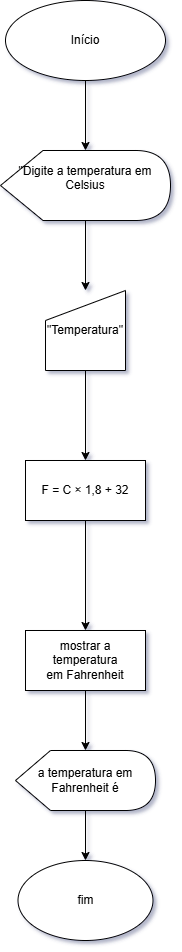

The diagram above was exported from draw.io. Its source (the exported page's mxGraphModel, read from the mxfile embedded in the PNG):
<mxGraphModel dx="1044" dy="608" grid="1" gridSize="10" guides="1" tooltips="1" connect="1" arrows="1" fold="1" page="1" pageScale="1" pageWidth="2339" pageHeight="3300" math="0" shadow="0">
  <root>
    <mxCell id="0" />
    <mxCell id="1" parent="0" />
    <mxCell id="4JrYfKmxb1VPM3I1Xn7B-1" value="" style="edgeStyle=orthogonalEdgeStyle;rounded=0;orthogonalLoop=1;jettySize=auto;html=1;" edge="1" parent="1" source="4JrYfKmxb1VPM3I1Xn7B-2" target="4JrYfKmxb1VPM3I1Xn7B-4">
      <mxGeometry relative="1" as="geometry" />
    </mxCell>
    <mxCell id="4JrYfKmxb1VPM3I1Xn7B-2" value="Início" style="ellipse;whiteSpace=wrap;html=1;" vertex="1" parent="1">
      <mxGeometry x="330" y="40" width="160" height="80" as="geometry" />
    </mxCell>
    <mxCell id="4JrYfKmxb1VPM3I1Xn7B-3" value="" style="edgeStyle=orthogonalEdgeStyle;rounded=0;orthogonalLoop=1;jettySize=auto;html=1;" edge="1" parent="1" source="4JrYfKmxb1VPM3I1Xn7B-4" target="4JrYfKmxb1VPM3I1Xn7B-6">
      <mxGeometry relative="1" as="geometry" />
    </mxCell>
    <mxCell id="4JrYfKmxb1VPM3I1Xn7B-4" value="&lt;div&gt;&quot;Digite a temperatura em Celsius&lt;/div&gt;&lt;div&gt;&lt;br&gt;&lt;/div&gt;" style="shape=display;whiteSpace=wrap;html=1;" vertex="1" parent="1">
      <mxGeometry x="325" y="190" width="170" height="70" as="geometry" />
    </mxCell>
    <mxCell id="4JrYfKmxb1VPM3I1Xn7B-5" value="" style="edgeStyle=orthogonalEdgeStyle;rounded=0;orthogonalLoop=1;jettySize=auto;html=1;" edge="1" parent="1" source="4JrYfKmxb1VPM3I1Xn7B-6" target="4JrYfKmxb1VPM3I1Xn7B-8">
      <mxGeometry relative="1" as="geometry" />
    </mxCell>
    <mxCell id="4JrYfKmxb1VPM3I1Xn7B-6" value="&quot;Temperatura&quot;" style="shape=manualInput;whiteSpace=wrap;html=1;" vertex="1" parent="1">
      <mxGeometry x="370" y="330" width="80" height="80" as="geometry" />
    </mxCell>
    <mxCell id="4JrYfKmxb1VPM3I1Xn7B-7" value="" style="edgeStyle=orthogonalEdgeStyle;rounded=0;orthogonalLoop=1;jettySize=auto;html=1;entryX=0.5;entryY=0;entryDx=0;entryDy=0;" edge="1" parent="1" source="4JrYfKmxb1VPM3I1Xn7B-8" target="4JrYfKmxb1VPM3I1Xn7B-13">
      <mxGeometry relative="1" as="geometry">
        <mxPoint x="410" y="640" as="targetPoint" />
      </mxGeometry>
    </mxCell>
    <mxCell id="4JrYfKmxb1VPM3I1Xn7B-8" value="F = C × 1,8 + 32" style="whiteSpace=wrap;html=1;" vertex="1" parent="1">
      <mxGeometry x="350" y="500" width="120" height="60" as="geometry" />
    </mxCell>
    <mxCell id="4JrYfKmxb1VPM3I1Xn7B-9" value="" style="edgeStyle=orthogonalEdgeStyle;rounded=0;orthogonalLoop=1;jettySize=auto;html=1;" edge="1" parent="1" source="4JrYfKmxb1VPM3I1Xn7B-10" target="4JrYfKmxb1VPM3I1Xn7B-11">
      <mxGeometry relative="1" as="geometry" />
    </mxCell>
    <mxCell id="4JrYfKmxb1VPM3I1Xn7B-10" value="a temperatura em Fahrenheit é" style="shape=display;whiteSpace=wrap;html=1;" vertex="1" parent="1">
      <mxGeometry x="340" y="790" width="140" height="60" as="geometry" />
    </mxCell>
    <mxCell id="4JrYfKmxb1VPM3I1Xn7B-11" value="fim" style="ellipse;whiteSpace=wrap;html=1;" vertex="1" parent="1">
      <mxGeometry x="342.5" y="900" width="135" height="80" as="geometry" />
    </mxCell>
    <mxCell id="4JrYfKmxb1VPM3I1Xn7B-12" value="" style="edgeStyle=orthogonalEdgeStyle;rounded=0;orthogonalLoop=1;jettySize=auto;html=1;" edge="1" parent="1" source="4JrYfKmxb1VPM3I1Xn7B-13" target="4JrYfKmxb1VPM3I1Xn7B-10">
      <mxGeometry relative="1" as="geometry" />
    </mxCell>
    <mxCell id="4JrYfKmxb1VPM3I1Xn7B-13" value="mostrar a temperatura em&amp;nbsp;Fahrenheit" style="rounded=0;whiteSpace=wrap;html=1;" vertex="1" parent="1">
      <mxGeometry x="350" y="670" width="120" height="60" as="geometry" />
    </mxCell>
  </root>
</mxGraphModel>